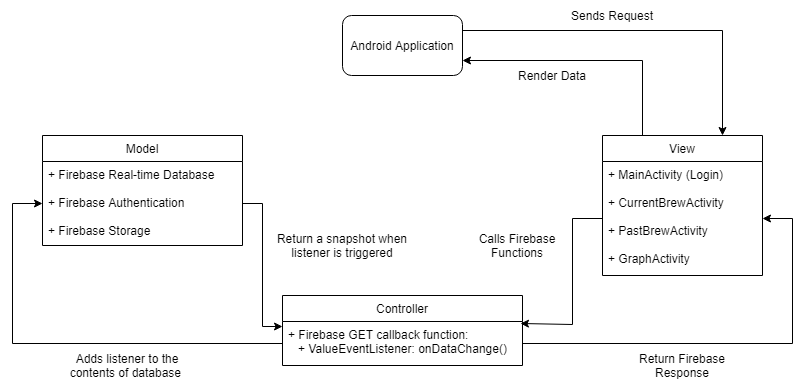

The diagram above was exported from draw.io. Its source (the exported page's mxGraphModel, read from the mxfile embedded in the PNG):
<mxGraphModel dx="1662" dy="762" grid="0" gridSize="10" guides="1" tooltips="1" connect="1" arrows="1" fold="1" page="1" pageScale="1" pageWidth="850" pageHeight="1100" math="0" shadow="0">
  <root>
    <mxCell id="0" />
    <mxCell id="1" parent="0" />
    <mxCell id="r5O-s9-QeSqM327sNmLd-17" style="edgeStyle=orthogonalEdgeStyle;rounded=0;orthogonalLoop=1;jettySize=auto;html=1;exitX=0.25;exitY=0;exitDx=0;exitDy=0;entryX=1;entryY=0.75;entryDx=0;entryDy=0;" edge="1" parent="1" source="r5O-s9-QeSqM327sNmLd-1" target="r5O-s9-QeSqM327sNmLd-9">
      <mxGeometry relative="1" as="geometry" />
    </mxCell>
    <mxCell id="r5O-s9-QeSqM327sNmLd-1" value="View" style="swimlane;fontStyle=0;childLayout=stackLayout;horizontal=1;startSize=26;fillColor=none;horizontalStack=0;resizeParent=1;resizeParentMax=0;resizeLast=0;collapsible=1;marginBottom=0;" vertex="1" parent="1">
      <mxGeometry x="600" y="200" width="160" height="140" as="geometry" />
    </mxCell>
    <mxCell id="r5O-s9-QeSqM327sNmLd-4" value="+ MainActivity (Login)&#10;&#10;+ CurrentBrewActivity&#10;&#10;+ PastBrewActivity&#10;&#10;+ GraphActivity&#10;" style="text;strokeColor=none;fillColor=none;align=left;verticalAlign=top;spacingLeft=4;spacingRight=4;overflow=hidden;rotatable=0;points=[[0,0.5],[1,0.5]];portConstraint=eastwest;" vertex="1" parent="r5O-s9-QeSqM327sNmLd-1">
      <mxGeometry y="26" width="160" height="114" as="geometry" />
    </mxCell>
    <mxCell id="r5O-s9-QeSqM327sNmLd-5" value="Model" style="swimlane;fontStyle=0;childLayout=stackLayout;horizontal=1;startSize=26;fillColor=none;horizontalStack=0;resizeParent=1;resizeParentMax=0;resizeLast=0;collapsible=1;marginBottom=0;" vertex="1" parent="1">
      <mxGeometry x="40" y="200" width="200" height="110" as="geometry" />
    </mxCell>
    <mxCell id="r5O-s9-QeSqM327sNmLd-8" value="+ Firebase Real-time Database&#10;&#10;+ Firebase Authentication&#10;&#10;+ Firebase Storage" style="text;strokeColor=none;fillColor=none;align=left;verticalAlign=top;spacingLeft=4;spacingRight=4;overflow=hidden;rotatable=0;points=[[0,0.5],[1,0.5]];portConstraint=eastwest;" vertex="1" parent="r5O-s9-QeSqM327sNmLd-5">
      <mxGeometry y="26" width="200" height="84" as="geometry" />
    </mxCell>
    <mxCell id="r5O-s9-QeSqM327sNmLd-18" style="edgeStyle=orthogonalEdgeStyle;rounded=0;orthogonalLoop=1;jettySize=auto;html=1;exitX=1;exitY=0.25;exitDx=0;exitDy=0;entryX=0.75;entryY=0;entryDx=0;entryDy=0;" edge="1" parent="1" source="r5O-s9-QeSqM327sNmLd-9" target="r5O-s9-QeSqM327sNmLd-1">
      <mxGeometry relative="1" as="geometry" />
    </mxCell>
    <mxCell id="r5O-s9-QeSqM327sNmLd-9" value="Android Application" style="rounded=1;whiteSpace=wrap;html=1;" vertex="1" parent="1">
      <mxGeometry x="340" y="80" width="120" height="60" as="geometry" />
    </mxCell>
    <mxCell id="r5O-s9-QeSqM327sNmLd-11" value="Controller" style="swimlane;fontStyle=0;childLayout=stackLayout;horizontal=1;startSize=26;fillColor=none;horizontalStack=0;resizeParent=1;resizeParentMax=0;resizeLast=0;collapsible=1;marginBottom=0;" vertex="1" parent="1">
      <mxGeometry x="280" y="360" width="240" height="70" as="geometry" />
    </mxCell>
    <mxCell id="r5O-s9-QeSqM327sNmLd-12" value="+ Firebase GET callback function:&#10;   + ValueEventListener: onDataChange()" style="text;strokeColor=none;fillColor=none;align=left;verticalAlign=top;spacingLeft=4;spacingRight=4;overflow=hidden;rotatable=0;points=[[0,0.5],[1,0.5]];portConstraint=eastwest;" vertex="1" parent="r5O-s9-QeSqM327sNmLd-11">
      <mxGeometry y="26" width="240" height="44" as="geometry" />
    </mxCell>
    <mxCell id="r5O-s9-QeSqM327sNmLd-22" style="edgeStyle=orthogonalEdgeStyle;rounded=0;orthogonalLoop=1;jettySize=auto;html=1;exitX=0;exitY=0.5;exitDx=0;exitDy=0;entryX=0;entryY=0.5;entryDx=0;entryDy=0;" edge="1" parent="1" source="r5O-s9-QeSqM327sNmLd-12" target="r5O-s9-QeSqM327sNmLd-8">
      <mxGeometry relative="1" as="geometry">
        <Array as="points">
          <mxPoint x="10" y="408" />
          <mxPoint x="10" y="268" />
        </Array>
      </mxGeometry>
    </mxCell>
    <mxCell id="r5O-s9-QeSqM327sNmLd-23" style="edgeStyle=orthogonalEdgeStyle;rounded=0;orthogonalLoop=1;jettySize=auto;html=1;exitX=1;exitY=0.5;exitDx=0;exitDy=0;entryX=0;entryY=0.114;entryDx=0;entryDy=0;entryPerimeter=0;" edge="1" parent="1" source="r5O-s9-QeSqM327sNmLd-8" target="r5O-s9-QeSqM327sNmLd-12">
      <mxGeometry relative="1" as="geometry" />
    </mxCell>
    <mxCell id="r5O-s9-QeSqM327sNmLd-24" value="Sends Request" style="text;html=1;strokeColor=none;fillColor=none;align=center;verticalAlign=middle;whiteSpace=wrap;rounded=0;" vertex="1" parent="1">
      <mxGeometry x="560" y="70" width="100" height="20" as="geometry" />
    </mxCell>
    <mxCell id="r5O-s9-QeSqM327sNmLd-25" value="Calls Firebase Functions" style="text;html=1;strokeColor=none;fillColor=none;align=center;verticalAlign=middle;whiteSpace=wrap;rounded=0;rotation=0;" vertex="1" parent="1">
      <mxGeometry x="450" y="300" width="130" height="20" as="geometry" />
    </mxCell>
    <mxCell id="r5O-s9-QeSqM327sNmLd-26" style="edgeStyle=orthogonalEdgeStyle;rounded=0;orthogonalLoop=1;jettySize=auto;html=1;exitX=0;exitY=0.5;exitDx=0;exitDy=0;" edge="1" parent="1" source="r5O-s9-QeSqM327sNmLd-4">
      <mxGeometry relative="1" as="geometry">
        <mxPoint x="518" y="388" as="targetPoint" />
        <Array as="points">
          <mxPoint x="570" y="283" />
          <mxPoint x="570" y="389" />
        </Array>
      </mxGeometry>
    </mxCell>
    <mxCell id="r5O-s9-QeSqM327sNmLd-27" style="edgeStyle=orthogonalEdgeStyle;rounded=0;orthogonalLoop=1;jettySize=auto;html=1;exitX=1;exitY=0.5;exitDx=0;exitDy=0;entryX=1;entryY=0.5;entryDx=0;entryDy=0;" edge="1" parent="1" source="r5O-s9-QeSqM327sNmLd-12" target="r5O-s9-QeSqM327sNmLd-4">
      <mxGeometry relative="1" as="geometry">
        <Array as="points">
          <mxPoint x="790" y="408" />
          <mxPoint x="790" y="283" />
        </Array>
      </mxGeometry>
    </mxCell>
    <mxCell id="r5O-s9-QeSqM327sNmLd-28" value="Return Firebase Response" style="text;html=1;strokeColor=none;fillColor=none;align=center;verticalAlign=middle;whiteSpace=wrap;rounded=0;" vertex="1" parent="1">
      <mxGeometry x="630" y="420" width="100" height="20" as="geometry" />
    </mxCell>
    <mxCell id="r5O-s9-QeSqM327sNmLd-29" value="Render Data" style="text;html=1;strokeColor=none;fillColor=none;align=center;verticalAlign=middle;whiteSpace=wrap;rounded=0;" vertex="1" parent="1">
      <mxGeometry x="510" y="130" width="80" height="20" as="geometry" />
    </mxCell>
    <mxCell id="r5O-s9-QeSqM327sNmLd-30" value="Adds listener to the contents of database&amp;nbsp;" style="text;html=1;strokeColor=none;fillColor=none;align=center;verticalAlign=middle;whiteSpace=wrap;rounded=0;" vertex="1" parent="1">
      <mxGeometry x="50" y="420" width="150" height="20" as="geometry" />
    </mxCell>
    <mxCell id="r5O-s9-QeSqM327sNmLd-31" value="Return a snapshot when listener is triggered" style="text;html=1;strokeColor=none;fillColor=none;align=center;verticalAlign=middle;whiteSpace=wrap;rounded=0;" vertex="1" parent="1">
      <mxGeometry x="260" y="300" width="160" height="20" as="geometry" />
    </mxCell>
  </root>
</mxGraphModel>